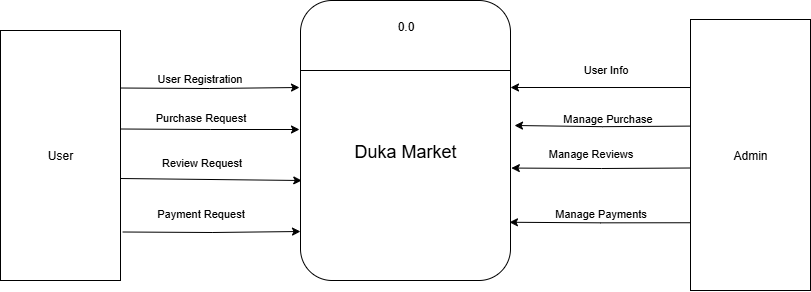

The diagram above was exported from draw.io. Its source (the exported page's mxGraphModel, read from the mxfile embedded in the PNG):
<mxGraphModel dx="1310" dy="782" grid="1" gridSize="10" guides="1" tooltips="1" connect="1" arrows="1" fold="1" page="1" pageScale="1" pageWidth="850" pageHeight="1100" math="0" shadow="0">
  <root>
    <mxCell id="0" />
    <mxCell id="1" parent="0" />
    <mxCell id="yLkMYqzkmbeWjmTJ8mnj-1" value="&lt;div&gt;&lt;font style=&quot;font-size: 18px;&quot;&gt;&lt;br&gt;&lt;/font&gt;&lt;/div&gt;&lt;font style=&quot;font-size: 18px;&quot;&gt;Duka Market&lt;/font&gt;" style="rounded=1;whiteSpace=wrap;html=1;" vertex="1" parent="1">
      <mxGeometry x="350" y="230" width="210" height="280" as="geometry" />
    </mxCell>
    <mxCell id="yLkMYqzkmbeWjmTJ8mnj-2" value="" style="endArrow=none;html=1;rounded=0;exitX=0;exitY=0.25;exitDx=0;exitDy=0;entryX=1;entryY=0.25;entryDx=0;entryDy=0;" edge="1" parent="1" source="yLkMYqzkmbeWjmTJ8mnj-1" target="yLkMYqzkmbeWjmTJ8mnj-1">
      <mxGeometry width="50" height="50" relative="1" as="geometry">
        <mxPoint x="450" y="320" as="sourcePoint" />
        <mxPoint x="500" y="270" as="targetPoint" />
      </mxGeometry>
    </mxCell>
    <mxCell id="yLkMYqzkmbeWjmTJ8mnj-3" value="0.0" style="text;html=1;align=center;verticalAlign=middle;resizable=0;points=[];autosize=1;strokeColor=none;fillColor=none;" vertex="1" parent="1">
      <mxGeometry x="435" y="241" width="40" height="30" as="geometry" />
    </mxCell>
    <mxCell id="yLkMYqzkmbeWjmTJ8mnj-7" style="edgeStyle=orthogonalEdgeStyle;rounded=0;orthogonalLoop=1;jettySize=auto;html=1;exitX=0.982;exitY=0.142;exitDx=0;exitDy=0;exitPerimeter=0;" edge="1" parent="1">
      <mxGeometry relative="1" as="geometry">
        <mxPoint x="167.84000000000003" y="317.5" as="sourcePoint" />
        <mxPoint x="349" y="317" as="targetPoint" />
      </mxGeometry>
    </mxCell>
    <mxCell id="yLkMYqzkmbeWjmTJ8mnj-10" value="User Registration" style="edgeLabel;html=1;align=center;verticalAlign=middle;resizable=0;points=[];" vertex="1" connectable="0" parent="yLkMYqzkmbeWjmTJ8mnj-7">
      <mxGeometry x="-0.1258" relative="1" as="geometry">
        <mxPoint y="-11" as="offset" />
      </mxGeometry>
    </mxCell>
    <mxCell id="yLkMYqzkmbeWjmTJ8mnj-9" style="edgeStyle=orthogonalEdgeStyle;rounded=0;orthogonalLoop=1;jettySize=auto;html=1;exitX=1;exitY=0.25;exitDx=0;exitDy=0;" edge="1" parent="1">
      <mxGeometry relative="1" as="geometry">
        <mxPoint x="170" y="358.5" as="sourcePoint" />
        <mxPoint x="349" y="359" as="targetPoint" />
      </mxGeometry>
    </mxCell>
    <mxCell id="yLkMYqzkmbeWjmTJ8mnj-12" value="Purchase Request" style="edgeLabel;html=1;align=center;verticalAlign=middle;resizable=0;points=[];" vertex="1" connectable="0" parent="yLkMYqzkmbeWjmTJ8mnj-9">
      <mxGeometry x="0.0105" y="1" relative="1" as="geometry">
        <mxPoint x="-10" y="-12" as="offset" />
      </mxGeometry>
    </mxCell>
    <mxCell id="yLkMYqzkmbeWjmTJ8mnj-4" value="User" style="rounded=0;whiteSpace=wrap;html=1;" vertex="1" parent="1">
      <mxGeometry x="50" y="260" width="120" height="250" as="geometry" />
    </mxCell>
    <mxCell id="yLkMYqzkmbeWjmTJ8mnj-29" style="edgeStyle=orthogonalEdgeStyle;rounded=0;orthogonalLoop=1;jettySize=auto;html=1;exitX=-0.006;exitY=0.338;exitDx=0;exitDy=0;exitPerimeter=0;" edge="1" parent="1">
      <mxGeometry relative="1" as="geometry">
        <mxPoint x="739.28" y="355.59800000000007" as="sourcePoint" />
        <mxPoint x="564" y="355" as="targetPoint" />
      </mxGeometry>
    </mxCell>
    <mxCell id="yLkMYqzkmbeWjmTJ8mnj-5" value="Admin" style="rounded=0;whiteSpace=wrap;html=1;" vertex="1" parent="1">
      <mxGeometry x="740" y="249" width="120" height="271" as="geometry" />
    </mxCell>
    <mxCell id="yLkMYqzkmbeWjmTJ8mnj-20" style="edgeStyle=orthogonalEdgeStyle;rounded=0;orthogonalLoop=1;jettySize=auto;html=1;exitX=0.001;exitY=0.572;exitDx=0;exitDy=0;exitPerimeter=0;" edge="1" parent="1">
      <mxGeometry relative="1" as="geometry">
        <mxPoint x="740.1199999999999" y="317.01200000000006" as="sourcePoint" />
        <mxPoint x="560" y="317" as="targetPoint" />
      </mxGeometry>
    </mxCell>
    <mxCell id="yLkMYqzkmbeWjmTJ8mnj-21" value="&lt;font style=&quot;font-size: 11px;&quot;&gt;User Info&lt;/font&gt;" style="text;html=1;align=center;verticalAlign=middle;resizable=0;points=[];autosize=1;strokeColor=none;fillColor=none;" vertex="1" parent="1">
      <mxGeometry x="620" y="284" width="70" height="30" as="geometry" />
    </mxCell>
    <mxCell id="yLkMYqzkmbeWjmTJ8mnj-25" value="&lt;font style=&quot;font-size: 11px;&quot;&gt;Manage Purchase&lt;/font&gt;" style="text;html=1;align=center;verticalAlign=middle;resizable=0;points=[];autosize=1;strokeColor=none;fillColor=none;" vertex="1" parent="1">
      <mxGeometry x="602" y="333" width="110" height="30" as="geometry" />
    </mxCell>
    <mxCell id="yLkMYqzkmbeWjmTJ8mnj-26" style="edgeStyle=orthogonalEdgeStyle;rounded=0;orthogonalLoop=1;jettySize=auto;html=1;exitX=1.019;exitY=0.442;exitDx=0;exitDy=0;entryX=0;entryY=0.5;entryDx=0;entryDy=0;exitPerimeter=0;" edge="1" parent="1">
      <mxGeometry relative="1" as="geometry">
        <mxPoint x="172.27999999999997" y="461.5" as="sourcePoint" />
        <mxPoint x="350" y="461" as="targetPoint" />
      </mxGeometry>
    </mxCell>
    <mxCell id="yLkMYqzkmbeWjmTJ8mnj-32" value="" style="endArrow=classic;html=1;rounded=0;exitX=0.998;exitY=0.348;exitDx=0;exitDy=0;exitPerimeter=0;entryX=0.006;entryY=0.425;entryDx=0;entryDy=0;entryPerimeter=0;" edge="1" parent="1">
      <mxGeometry width="50" height="50" relative="1" as="geometry">
        <mxPoint x="169.7600000000001" y="408" as="sourcePoint" />
        <mxPoint x="351.26" y="410" as="targetPoint" />
      </mxGeometry>
    </mxCell>
    <mxCell id="yLkMYqzkmbeWjmTJ8mnj-34" value="Review Request" style="edgeLabel;html=1;align=center;verticalAlign=middle;resizable=0;points=[];" vertex="1" connectable="0" parent="1">
      <mxGeometry x="250" y="391" as="geometry" />
    </mxCell>
    <mxCell id="yLkMYqzkmbeWjmTJ8mnj-35" value="&lt;font style=&quot;font-size: 11px;&quot;&gt;Payment Request&lt;/font&gt;" style="text;html=1;align=center;verticalAlign=middle;resizable=0;points=[];autosize=1;strokeColor=none;fillColor=none;" vertex="1" parent="1">
      <mxGeometry x="195" y="428" width="110" height="30" as="geometry" />
    </mxCell>
    <mxCell id="yLkMYqzkmbeWjmTJ8mnj-38" style="edgeStyle=orthogonalEdgeStyle;rounded=0;orthogonalLoop=1;jettySize=auto;html=1;exitX=0;exitY=0.5;exitDx=0;exitDy=0;entryX=1.004;entryY=0.552;entryDx=0;entryDy=0;entryPerimeter=0;" edge="1" parent="1">
      <mxGeometry relative="1" as="geometry">
        <mxPoint x="740" y="397.5" as="sourcePoint" />
        <mxPoint x="560.8400000000001" y="397.55999999999995" as="targetPoint" />
      </mxGeometry>
    </mxCell>
    <mxCell id="yLkMYqzkmbeWjmTJ8mnj-39" value="&lt;font style=&quot;font-size: 11px;&quot;&gt;Manage Reviews&lt;/font&gt;" style="text;html=1;align=center;verticalAlign=middle;resizable=0;points=[];autosize=1;strokeColor=none;fillColor=none;" vertex="1" parent="1">
      <mxGeometry x="585" y="368" width="110" height="30" as="geometry" />
    </mxCell>
    <mxCell id="yLkMYqzkmbeWjmTJ8mnj-40" style="edgeStyle=orthogonalEdgeStyle;rounded=0;orthogonalLoop=1;jettySize=auto;html=1;exitX=0;exitY=0.75;exitDx=0;exitDy=0;entryX=0.995;entryY=0.792;entryDx=0;entryDy=0;entryPerimeter=0;" edge="1" parent="1" source="yLkMYqzkmbeWjmTJ8mnj-5" target="yLkMYqzkmbeWjmTJ8mnj-1">
      <mxGeometry relative="1" as="geometry" />
    </mxCell>
    <mxCell id="yLkMYqzkmbeWjmTJ8mnj-41" value="&lt;font style=&quot;font-size: 11px;&quot;&gt;Manage Payments&lt;/font&gt;" style="text;html=1;align=center;verticalAlign=middle;resizable=0;points=[];autosize=1;strokeColor=none;fillColor=none;" vertex="1" parent="1">
      <mxGeometry x="590" y="428" width="120" height="30" as="geometry" />
    </mxCell>
  </root>
</mxGraphModel>